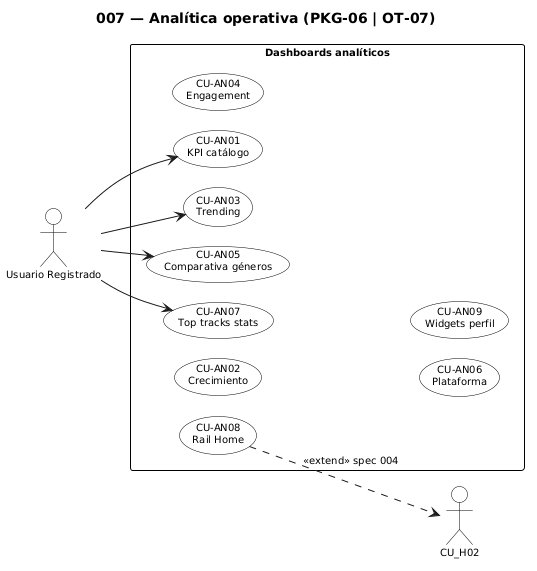

The diagram above was rendered by PlantUML. Its source (embedded in the PNG):
@startuml
skinparam monochrome true
skinparam shadowing false
skinparam packageStyle rectangle
skinparam actorStyle stickman
skinparam defaultFontSize 10
skinparam nodesep 20
skinparam ranksep 24
skinparam usecase {
  BackgroundColor white
  BorderColor black
}
skinparam actor {
  BackgroundColor white
  BorderColor black
}
skinparam rectangle {
  BackgroundColor white
  BorderColor black
}
left to right direction
title 007 — Analítica operativa (PKG-06 | OT-07)

actor "Usuario Registrado" as User

rectangle "Dashboards analíticos" {
  usecase "CU-AN01\nKPI catálogo" as CU_AN01
  usecase "CU-AN02\nCrecimiento" as CU_AN02
  usecase "CU-AN03\nTrending" as CU_AN03
  usecase "CU-AN04\nEngagement" as CU_AN04
  usecase "CU-AN05\nComparativa géneros" as CU_AN05
  usecase "CU-AN06\nPlataforma" as CU_AN06
  usecase "CU-AN07\nTop tracks stats" as CU_AN07
  usecase "CU-AN08\nRail Home" as CU_AN08
  usecase "CU-AN09\nWidgets perfil" as CU_AN09
}
User --> CU_AN01
User --> CU_AN03
User --> CU_AN05
User --> CU_AN07
CU_AN08 ..> CU_H02 : <<extend>> spec 004
@enduml